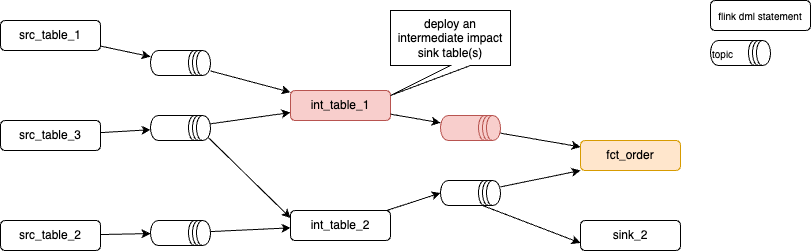

The diagram above was exported from draw.io. Its source (the exported page's mxGraphModel, read from the mxfile embedded in the PNG):
<mxGraphModel dx="2137" dy="1492" grid="1" gridSize="10" guides="1" tooltips="1" connect="1" arrows="1" fold="1" page="1" pageScale="1" pageWidth="850" pageHeight="1100" math="0" shadow="0">
  <root>
    <mxCell id="0" />
    <mxCell id="1" parent="0" />
    <mxCell id="9" style="edgeStyle=none;html=1;" parent="1" source="26" target="8" edge="1">
      <mxGeometry relative="1" as="geometry" />
    </mxCell>
    <mxCell id="2" value="src_table_2" style="rounded=1;whiteSpace=wrap;html=1;" parent="1" vertex="1">
      <mxGeometry x="-80" y="190" width="100" height="30" as="geometry" />
    </mxCell>
    <mxCell id="7" style="edgeStyle=none;html=1;" parent="1" source="20" target="5" edge="1">
      <mxGeometry relative="1" as="geometry" />
    </mxCell>
    <mxCell id="14" style="edgeStyle=none;html=1;entryX=0;entryY=0.25;entryDx=0;entryDy=0;exitX=0.85;exitY=0.05;exitDx=0;exitDy=0;exitPerimeter=0;" parent="1" source="20" target="8" edge="1">
      <mxGeometry relative="1" as="geometry" />
    </mxCell>
    <mxCell id="3" value="src_table_3" style="rounded=1;whiteSpace=wrap;html=1;" parent="1" vertex="1">
      <mxGeometry x="-80" y="90" width="100" height="30" as="geometry" />
    </mxCell>
    <mxCell id="6" style="edgeStyle=none;html=1;" parent="1" source="21" target="5" edge="1">
      <mxGeometry relative="1" as="geometry" />
    </mxCell>
    <mxCell id="4" value="src_table_1" style="rounded=1;whiteSpace=wrap;html=1;" parent="1" vertex="1">
      <mxGeometry x="-80" y="-10" width="100" height="30" as="geometry" />
    </mxCell>
    <mxCell id="11" style="edgeStyle=none;html=1;" parent="1" source="28" target="10" edge="1">
      <mxGeometry relative="1" as="geometry" />
    </mxCell>
    <mxCell id="5" value="int_table_1" style="rounded=1;whiteSpace=wrap;html=1;fillColor=#f8cecc;strokeColor=#b85450;" parent="1" vertex="1">
      <mxGeometry x="210" y="60" width="100" height="30" as="geometry" />
    </mxCell>
    <mxCell id="12" style="edgeStyle=none;html=1;entryX=0;entryY=1;entryDx=0;entryDy=0;" parent="1" source="30" target="10" edge="1">
      <mxGeometry relative="1" as="geometry" />
    </mxCell>
    <mxCell id="16" style="edgeStyle=none;html=1;entryX=0;entryY=0.75;entryDx=0;entryDy=0;exitX=1;exitY=0.3;exitDx=0;exitDy=0;" parent="1" source="30" target="15" edge="1">
      <mxGeometry relative="1" as="geometry">
        <mxPoint x="410" y="240.68181818181824" as="sourcePoint" />
      </mxGeometry>
    </mxCell>
    <mxCell id="8" value="int_table_2" style="rounded=1;whiteSpace=wrap;html=1;" parent="1" vertex="1">
      <mxGeometry x="210" y="180" width="100" height="30" as="geometry" />
    </mxCell>
    <mxCell id="10" value="fct_order" style="rounded=1;whiteSpace=wrap;html=1;fillColor=#ffe6cc;strokeColor=#d79b00;" parent="1" vertex="1">
      <mxGeometry x="500" y="110" width="100" height="30" as="geometry" />
    </mxCell>
    <mxCell id="13" value="deploy an intermediate impact sink table(s)" style="shape=callout;whiteSpace=wrap;html=1;perimeter=calloutPerimeter;position2=0;" parent="1" vertex="1">
      <mxGeometry x="310" y="-20" width="120" height="85" as="geometry" />
    </mxCell>
    <mxCell id="15" value="sink_2" style="rounded=1;whiteSpace=wrap;html=1;" parent="1" vertex="1">
      <mxGeometry x="500" y="190" width="100" height="30" as="geometry" />
    </mxCell>
    <mxCell id="18" value="flink dml statement" style="rounded=1;whiteSpace=wrap;html=1;fontSize=10;" parent="1" vertex="1">
      <mxGeometry x="630" y="-30" width="100" height="30" as="geometry" />
    </mxCell>
    <mxCell id="22" value="" style="edgeStyle=none;html=1;" parent="1" source="4" target="21" edge="1">
      <mxGeometry relative="1" as="geometry">
        <mxPoint x="20" y="17" as="sourcePoint" />
        <mxPoint x="210" y="63" as="targetPoint" />
      </mxGeometry>
    </mxCell>
    <mxCell id="21" value="" style="shape=datastore;whiteSpace=wrap;html=1;direction=south;" parent="1" vertex="1">
      <mxGeometry x="70" y="20" width="60" height="25" as="geometry" />
    </mxCell>
    <mxCell id="23" value="" style="edgeStyle=none;html=1;" parent="1" source="3" target="20" edge="1">
      <mxGeometry relative="1" as="geometry">
        <mxPoint x="20" y="100" as="sourcePoint" />
        <mxPoint x="210" y="80" as="targetPoint" />
      </mxGeometry>
    </mxCell>
    <mxCell id="20" value="" style="shape=datastore;whiteSpace=wrap;html=1;direction=south;" parent="1" vertex="1">
      <mxGeometry x="70" y="85" width="60" height="25" as="geometry" />
    </mxCell>
    <mxCell id="27" value="" style="edgeStyle=none;html=1;" parent="1" source="2" target="26" edge="1">
      <mxGeometry relative="1" as="geometry">
        <mxPoint x="20" y="203" as="sourcePoint" />
        <mxPoint x="210" y="197" as="targetPoint" />
      </mxGeometry>
    </mxCell>
    <mxCell id="26" value="" style="shape=datastore;whiteSpace=wrap;html=1;direction=south;" parent="1" vertex="1">
      <mxGeometry x="70" y="190" width="60" height="25" as="geometry" />
    </mxCell>
    <mxCell id="29" value="" style="edgeStyle=none;html=1;" parent="1" source="5" target="28" edge="1">
      <mxGeometry relative="1" as="geometry">
        <mxPoint x="310" y="84" as="sourcePoint" />
        <mxPoint x="500" y="116" as="targetPoint" />
      </mxGeometry>
    </mxCell>
    <mxCell id="28" value="" style="shape=datastore;whiteSpace=wrap;html=1;direction=south;fillColor=#f8cecc;strokeColor=#b85450;" parent="1" vertex="1">
      <mxGeometry x="360" y="85" width="60" height="25" as="geometry" />
    </mxCell>
    <mxCell id="33" value="" style="edgeStyle=none;html=1;entryX=0.5;entryY=1;entryDx=0;entryDy=0;" parent="1" source="8" target="30" edge="1">
      <mxGeometry relative="1" as="geometry">
        <mxPoint x="310" y="184" as="sourcePoint" />
        <mxPoint x="500" y="140" as="targetPoint" />
      </mxGeometry>
    </mxCell>
    <mxCell id="30" value="" style="shape=datastore;whiteSpace=wrap;html=1;direction=south;" parent="1" vertex="1">
      <mxGeometry x="360" y="150" width="60" height="25" as="geometry" />
    </mxCell>
    <mxCell id="34" value="topic" style="shape=datastore;whiteSpace=wrap;html=1;direction=south;align=left;fontSize=10;" parent="1" vertex="1">
      <mxGeometry x="630" y="10" width="60" height="25" as="geometry" />
    </mxCell>
  </root>
</mxGraphModel>